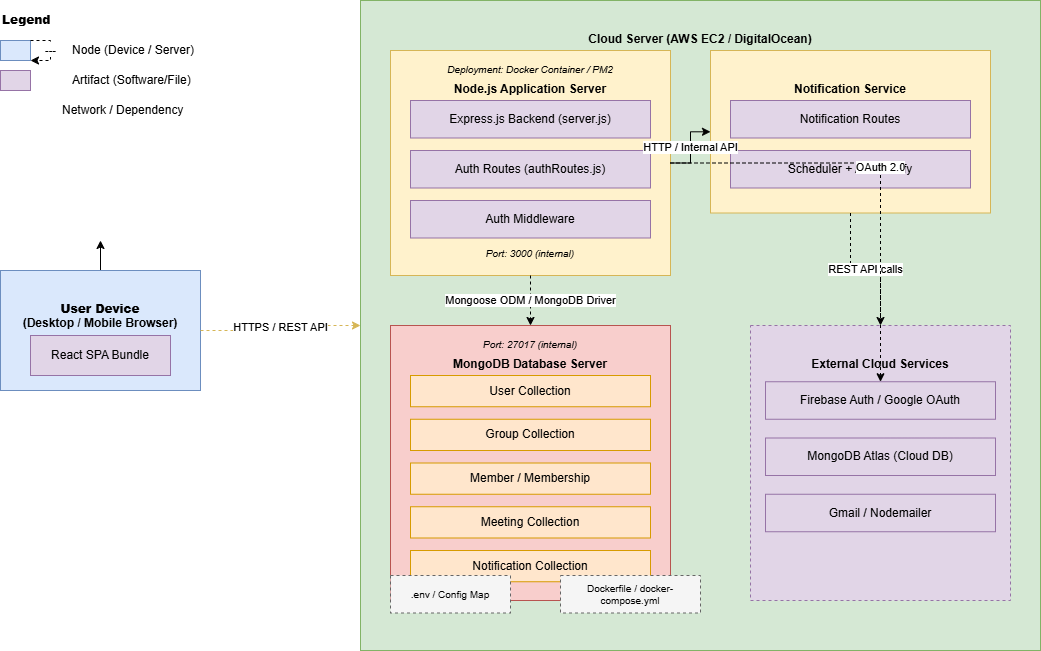

The diagram above was exported from draw.io. Its source (the exported page's mxGraphModel, read from the mxfile embedded in the PNG):
<mxGraphModel dx="1406" dy="780" grid="1" gridSize="10" guides="1" tooltips="1" connect="1" arrows="1" fold="1" page="1" pageScale="1" pageWidth="850" pageHeight="1100" math="0" shadow="0">
  <root>
    <mxCell id="0" />
    <mxCell id="1" parent="0" />
    <mxCell id="QH-5-LivVm9d05jPIwTA-38" edge="1" parent="1" source="QH-5-LivVm9d05jPIwTA-1" style="edgeStyle=orthogonalEdgeStyle;rounded=0;orthogonalLoop=1;jettySize=auto;html=1;exitX=0.5;exitY=0;exitDx=0;exitDy=0;">
      <mxGeometry relative="1" as="geometry">
        <mxPoint x="140" y="270" as="targetPoint" />
      </mxGeometry>
    </mxCell>
    <mxCell id="QH-5-LivVm9d05jPIwTA-1" parent="1" style="shape=mxgraph.uml2.node;whiteSpace=wrap;html=1;fillColor=#dae8fc;strokeColor=#6c8ebf;verticalAlign=top;align=center;spacingTop=25;fontStyle=1" value="&lt;b&gt;User Device&lt;/b&gt;&lt;br&gt;(Desktop / Mobile Browser)" vertex="1">
      <mxGeometry height="120" width="200" x="40" y="300" as="geometry" />
    </mxCell>
    <mxCell id="QH-5-LivVm9d05jPIwTA-2" parent="1" style="shape=mxgraph.uml2.artifact;whiteSpace=wrap;html=1;fillColor=#e1d5e7;strokeColor=#9673a6;" value="React SPA Bundle" vertex="1">
      <mxGeometry height="40" width="140" x="70" y="365" as="geometry" />
    </mxCell>
    <mxCell id="QH-5-LivVm9d05jPIwTA-3" edge="1" parent="1" source="QH-5-LivVm9d05jPIwTA-1" style="edgeStyle=orthogonalEdgeStyle;rounded=0;orthogonalLoop=1;jettySize=auto;html=1;dashed=1;strokeColor=#d6b656;" target="QH-5-LivVm9d05jPIwTA-4" value="HTTPS / REST API">
      <mxGeometry relative="1" as="geometry" />
    </mxCell>
    <mxCell id="QH-5-LivVm9d05jPIwTA-4" parent="1" style="shape=mxgraph.uml2.node;whiteSpace=wrap;html=1;fillColor=#d5e8d4;strokeColor=#82b366;verticalAlign=top;align=center;spacingTop=25;" value="&lt;b&gt;Cloud Server (AWS EC2 / DigitalOcean)&lt;/b&gt;" vertex="1">
      <mxGeometry height="650" width="680" x="400" y="30" as="geometry" />
    </mxCell>
    <mxCell id="QH-5-LivVm9d05jPIwTA-5" parent="QH-5-LivVm9d05jPIwTA-4" style="shape=mxgraph.uml2.node;whiteSpace=wrap;html=1;fillColor=#fff2cc;strokeColor=#d6b656;verticalAlign=top;align=center;spacingTop=25;" value="&lt;b&gt;Node.js Application Server&lt;/b&gt;" vertex="1">
      <mxGeometry height="224.99999999999997" width="280" x="30" y="49.999999999999986" as="geometry" />
    </mxCell>
    <mxCell id="QH-5-LivVm9d05jPIwTA-6" parent="QH-5-LivVm9d05jPIwTA-5" style="shape=mxgraph.uml2.artifact;whiteSpace=wrap;html=1;fillColor=#e1d5e7;strokeColor=#9673a6;" value="Express.js Backend (server.js)" vertex="1">
      <mxGeometry height="37.49999999999999" width="240" x="20" y="49.999999999999986" as="geometry" />
    </mxCell>
    <mxCell id="QH-5-LivVm9d05jPIwTA-7" parent="QH-5-LivVm9d05jPIwTA-5" style="shape=mxgraph.uml2.artifact;whiteSpace=wrap;html=1;fillColor=#e1d5e7;strokeColor=#9673a6;" value="Auth Routes (authRoutes.js)" vertex="1">
      <mxGeometry height="37.49999999999999" width="240" x="20" y="99.99999999999997" as="geometry" />
    </mxCell>
    <mxCell id="QH-5-LivVm9d05jPIwTA-8" parent="QH-5-LivVm9d05jPIwTA-5" style="shape=mxgraph.uml2.artifact;whiteSpace=wrap;html=1;fillColor=#e1d5e7;strokeColor=#9673a6;" value="Auth Middleware" vertex="1">
      <mxGeometry height="37.49999999999999" width="240" x="20" y="149.99999999999997" as="geometry" />
    </mxCell>
    <mxCell id="QH-5-LivVm9d05jPIwTA-9" parent="QH-5-LivVm9d05jPIwTA-5" style="text;html=1;strokeColor=none;fillColor=none;align=center;verticalAlign=middle;whiteSpace=wrap;rounded=0;fontSize=10;" value="&lt;i&gt;Deployment: Docker Container / PM2&lt;/i&gt;" vertex="1">
      <mxGeometry height="24.999999999999993" width="240" x="20" y="6.249999999999998" as="geometry" />
    </mxCell>
    <mxCell id="QH-5-LivVm9d05jPIwTA-10" parent="QH-5-LivVm9d05jPIwTA-5" style="text;html=1;strokeColor=none;fillColor=none;align=center;verticalAlign=middle;whiteSpace=wrap;rounded=0;fontSize=10;" value="&lt;i&gt;Port: 3000 (internal)&lt;/i&gt;" vertex="1">
      <mxGeometry height="18.749999999999996" width="240" x="20" y="193.74999999999994" as="geometry" />
    </mxCell>
    <mxCell id="QH-5-LivVm9d05jPIwTA-11" parent="QH-5-LivVm9d05jPIwTA-4" style="shape=mxgraph.uml2.node;whiteSpace=wrap;html=1;fillColor=#fff2cc;strokeColor=#d6b656;verticalAlign=top;align=center;spacingTop=25;" value="&lt;b&gt;Notification Service&lt;/b&gt;" vertex="1">
      <mxGeometry height="162.5" width="280" x="350" y="49.999999999999986" as="geometry" />
    </mxCell>
    <mxCell id="QH-5-LivVm9d05jPIwTA-12" parent="QH-5-LivVm9d05jPIwTA-11" style="shape=mxgraph.uml2.artifact;whiteSpace=wrap;html=1;fillColor=#e1d5e7;strokeColor=#9673a6;" value="Notification Routes" vertex="1">
      <mxGeometry height="37.49999999999999" width="240" x="20" y="49.999999999999986" as="geometry" />
    </mxCell>
    <mxCell id="QH-5-LivVm9d05jPIwTA-13" parent="QH-5-LivVm9d05jPIwTA-11" style="shape=mxgraph.uml2.artifact;whiteSpace=wrap;html=1;fillColor=#e1d5e7;strokeColor=#9673a6;" value="Scheduler + Auto-notify" vertex="1">
      <mxGeometry height="37.49999999999999" width="240" x="20" y="99.99999999999997" as="geometry" />
    </mxCell>
    <mxCell id="QH-5-LivVm9d05jPIwTA-14" parent="QH-5-LivVm9d05jPIwTA-4" style="shape=mxgraph.uml2.node;whiteSpace=wrap;html=1;fillColor=#f8cecc;strokeColor=#b85450;verticalAlign=top;align=center;spacingTop=25;" value="&lt;b&gt;MongoDB Database Server&lt;/b&gt;" vertex="1">
      <mxGeometry height="274.99999999999994" width="280" x="30" y="325" as="geometry" />
    </mxCell>
    <mxCell id="QH-5-LivVm9d05jPIwTA-15" parent="QH-5-LivVm9d05jPIwTA-14" style="shape=mxgraph.uml2.artifact;whiteSpace=wrap;html=1;fillColor=#ffe6cc;strokeColor=#d79b00;" value="User Collection" vertex="1">
      <mxGeometry height="31.25" width="240" x="20" y="49.999999999999986" as="geometry" />
    </mxCell>
    <mxCell id="QH-5-LivVm9d05jPIwTA-16" parent="QH-5-LivVm9d05jPIwTA-14" style="shape=mxgraph.uml2.artifact;whiteSpace=wrap;html=1;fillColor=#ffe6cc;strokeColor=#d79b00;" value="Group Collection" vertex="1">
      <mxGeometry height="31.25" width="240" x="20" y="93.74999999999997" as="geometry" />
    </mxCell>
    <mxCell id="QH-5-LivVm9d05jPIwTA-17" parent="QH-5-LivVm9d05jPIwTA-14" style="shape=mxgraph.uml2.artifact;whiteSpace=wrap;html=1;fillColor=#ffe6cc;strokeColor=#d79b00;" value="Member / Membership" vertex="1">
      <mxGeometry height="31.25" width="240" x="20" y="137.49999999999997" as="geometry" />
    </mxCell>
    <mxCell id="QH-5-LivVm9d05jPIwTA-18" parent="QH-5-LivVm9d05jPIwTA-14" style="shape=mxgraph.uml2.artifact;whiteSpace=wrap;html=1;fillColor=#ffe6cc;strokeColor=#d79b00;" value="Meeting Collection" vertex="1">
      <mxGeometry height="31.25" width="240" x="20" y="181.25" as="geometry" />
    </mxCell>
    <mxCell id="QH-5-LivVm9d05jPIwTA-19" parent="QH-5-LivVm9d05jPIwTA-14" style="shape=mxgraph.uml2.artifact;whiteSpace=wrap;html=1;fillColor=#ffe6cc;strokeColor=#d79b00;" value="Notification Collection" vertex="1">
      <mxGeometry height="31.25" width="240" x="20" y="224.99999999999997" as="geometry" />
    </mxCell>
    <mxCell id="QH-5-LivVm9d05jPIwTA-20" parent="QH-5-LivVm9d05jPIwTA-14" style="text;html=1;strokeColor=none;fillColor=none;align=center;verticalAlign=middle;whiteSpace=wrap;rounded=0;fontSize=10;" value="&lt;i&gt;Port: 27017 (internal)&lt;/i&gt;" vertex="1">
      <mxGeometry height="24.999999999999993" width="240" x="20" y="6.249999999999998" as="geometry" />
    </mxCell>
    <mxCell id="QH-5-LivVm9d05jPIwTA-21" parent="QH-5-LivVm9d05jPIwTA-4" style="shape=mxgraph.uml2.node;whiteSpace=wrap;html=1;fillColor=#e1d5e7;strokeColor=#9673a6;verticalAlign=top;align=center;spacingTop=25;dashed=1;" value="&lt;b&gt;External Cloud Services&lt;/b&gt;" vertex="1">
      <mxGeometry height="274.99999999999994" width="260" x="390" y="325" as="geometry" />
    </mxCell>
    <mxCell id="QH-5-LivVm9d05jPIwTA-22" parent="QH-5-LivVm9d05jPIwTA-21" style="shape=mxgraph.uml2.artifact;whiteSpace=wrap;html=1;fillColor=#e1d5e7;strokeColor=#9673a6;" value="Firebase Auth / Google OAuth" vertex="1">
      <mxGeometry height="37.49999999999999" width="230" x="15" y="56.24999999999999" as="geometry" />
    </mxCell>
    <mxCell id="QH-5-LivVm9d05jPIwTA-23" parent="QH-5-LivVm9d05jPIwTA-21" style="shape=mxgraph.uml2.artifact;whiteSpace=wrap;html=1;fillColor=#e1d5e7;strokeColor=#9673a6;" value="MongoDB Atlas (Cloud DB)" vertex="1">
      <mxGeometry height="37.49999999999999" width="230" x="15" y="112.49999999999999" as="geometry" />
    </mxCell>
    <mxCell id="QH-5-LivVm9d05jPIwTA-24" parent="QH-5-LivVm9d05jPIwTA-21" style="shape=mxgraph.uml2.artifact;whiteSpace=wrap;html=1;fillColor=#e1d5e7;strokeColor=#9673a6;" value="Gmail / Nodemailer" vertex="1">
      <mxGeometry height="37.49999999999999" width="230" x="15" y="168.75" as="geometry" />
    </mxCell>
    <mxCell id="QH-5-LivVm9d05jPIwTA-25" parent="QH-5-LivVm9d05jPIwTA-4" style="shape=mxgraph.uml2.artifact;whiteSpace=wrap;html=1;fillColor=#f5f5f5;strokeColor=#666666;fontSize=10;dashed=1;" value=".env / Config Map" vertex="1">
      <mxGeometry height="37.49999999999999" width="120" x="30" y="574.9999999999999" as="geometry" />
    </mxCell>
    <mxCell id="QH-5-LivVm9d05jPIwTA-26" parent="QH-5-LivVm9d05jPIwTA-4" style="shape=mxgraph.uml2.artifact;whiteSpace=wrap;html=1;fillColor=#f5f5f5;strokeColor=#666666;fontSize=10;dashed=1;" value="Dockerfile / docker-compose.yml" vertex="1">
      <mxGeometry height="37.49999999999999" width="140" x="200" y="574.9999999999999" as="geometry" />
    </mxCell>
    <mxCell id="QH-5-LivVm9d05jPIwTA-27" edge="1" parent="1" source="QH-5-LivVm9d05jPIwTA-5" style="edgeStyle=orthogonalEdgeStyle;rounded=0;orthogonalLoop=1;jettySize=auto;html=1;" target="QH-5-LivVm9d05jPIwTA-11" value="HTTP / Internal API">
      <mxGeometry relative="1" as="geometry" />
    </mxCell>
    <mxCell id="QH-5-LivVm9d05jPIwTA-28" edge="1" parent="1" source="QH-5-LivVm9d05jPIwTA-5" style="edgeStyle=orthogonalEdgeStyle;rounded=0;orthogonalLoop=1;jettySize=auto;html=1;dashed=1;" target="QH-5-LivVm9d05jPIwTA-14" value="Mongoose ODM / MongoDB Driver">
      <mxGeometry relative="1" as="geometry" />
    </mxCell>
    <mxCell id="QH-5-LivVm9d05jPIwTA-29" edge="1" parent="1" source="QH-5-LivVm9d05jPIwTA-11" style="edgeStyle=orthogonalEdgeStyle;rounded=0;orthogonalLoop=1;jettySize=auto;html=1;dashed=1;" target="QH-5-LivVm9d05jPIwTA-21" value="REST API calls">
      <mxGeometry relative="1" as="geometry" />
    </mxCell>
    <mxCell id="QH-5-LivVm9d05jPIwTA-30" edge="1" parent="1" source="QH-5-LivVm9d05jPIwTA-5" style="edgeStyle=orthogonalEdgeStyle;rounded=0;orthogonalLoop=1;jettySize=auto;html=1;dashed=1;" target="QH-5-LivVm9d05jPIwTA-22" value="OAuth 2.0">
      <mxGeometry relative="1" as="geometry" />
    </mxCell>
    <mxCell id="QH-5-LivVm9d05jPIwTA-31" parent="1" style="text;html=1;strokeColor=none;fillColor=none;align=left;verticalAlign=middle;whiteSpace=wrap;rounded=0;fontStyle=1" value="&lt;b&gt;Legend&lt;/b&gt;" vertex="1">
      <mxGeometry height="20" width="60" x="40" y="40" as="geometry" />
    </mxCell>
    <mxCell id="QH-5-LivVm9d05jPIwTA-32" parent="1" style="shape=mxgraph.uml2.node;whiteSpace=wrap;html=1;fillColor=#dae8fc;strokeColor=#6c8ebf;" value="" vertex="1">
      <mxGeometry height="20" width="30" x="40" y="70" as="geometry" />
    </mxCell>
    <mxCell id="QH-5-LivVm9d05jPIwTA-33" parent="1" style="text;html=1;strokeColor=none;fillColor=none;align=left;verticalAlign=middle;whiteSpace=wrap;rounded=0;fontSize=12;" value="Node (Device / Server)" vertex="1">
      <mxGeometry height="20" width="130" x="110" y="70" as="geometry" />
    </mxCell>
    <mxCell id="QH-5-LivVm9d05jPIwTA-34" parent="1" style="shape=mxgraph.uml2.artifact;whiteSpace=wrap;html=1;fillColor=#e1d5e7;strokeColor=#9673a6;" value="" vertex="1">
      <mxGeometry height="20" width="30" x="40" y="100" as="geometry" />
    </mxCell>
    <mxCell id="QH-5-LivVm9d05jPIwTA-35" parent="1" style="text;html=1;strokeColor=none;fillColor=none;align=left;verticalAlign=middle;whiteSpace=wrap;rounded=0;fontSize=12;" value="Artifact (Software/File)" vertex="1">
      <mxGeometry height="20" width="130" x="110" y="100" as="geometry" />
    </mxCell>
    <mxCell id="QH-5-LivVm9d05jPIwTA-36" edge="1" parent="1" source="QH-5-LivVm9d05jPIwTA-32" style="edgeStyle=orthogonalEdgeStyle;rounded=0;orthogonalLoop=1;jettySize=auto;html=1;dashed=1;" target="QH-5-LivVm9d05jPIwTA-32" value="---">
      <mxGeometry relative="1" as="geometry" />
    </mxCell>
    <mxCell id="QH-5-LivVm9d05jPIwTA-37" parent="1" style="text;html=1;strokeColor=none;fillColor=none;align=left;verticalAlign=middle;whiteSpace=wrap;rounded=0;fontSize=12;" value="Network / Dependency" vertex="1">
      <mxGeometry height="20" width="130" x="100" y="130" as="geometry" />
    </mxCell>
  </root>
</mxGraphModel>